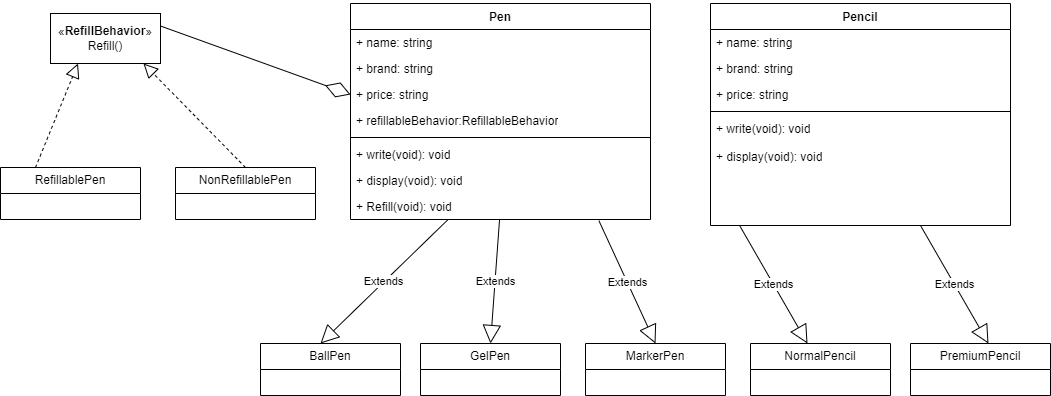

The diagram above was exported from draw.io. Its source (the exported page's mxGraphModel, read from the mxfile embedded in the PNG):
<mxGraphModel dx="2191" dy="522" grid="1" gridSize="10" guides="1" tooltips="1" connect="1" arrows="1" fold="1" page="1" pageScale="1" pageWidth="850" pageHeight="1100" math="0" shadow="0">
  <root>
    <mxCell id="0" />
    <mxCell id="1" parent="0" />
    <mxCell id="0jvtn3J85MY-8arE1WR6-1" value="Pen" style="swimlane;fontStyle=1;align=center;verticalAlign=top;childLayout=stackLayout;horizontal=1;startSize=26;horizontalStack=0;resizeParent=1;resizeParentMax=0;resizeLast=0;collapsible=1;marginBottom=0;whiteSpace=wrap;html=1;" parent="1" vertex="1">
      <mxGeometry x="120" y="40" width="300" height="216" as="geometry" />
    </mxCell>
    <mxCell id="0jvtn3J85MY-8arE1WR6-2" value="+ name: string" style="text;strokeColor=none;fillColor=none;align=left;verticalAlign=top;spacingLeft=4;spacingRight=4;overflow=hidden;rotatable=0;points=[[0,0.5],[1,0.5]];portConstraint=eastwest;whiteSpace=wrap;html=1;" parent="0jvtn3J85MY-8arE1WR6-1" vertex="1">
      <mxGeometry y="26" width="300" height="26" as="geometry" />
    </mxCell>
    <mxCell id="0jvtn3J85MY-8arE1WR6-6" value="+ brand: string" style="text;strokeColor=none;fillColor=none;align=left;verticalAlign=top;spacingLeft=4;spacingRight=4;overflow=hidden;rotatable=0;points=[[0,0.5],[1,0.5]];portConstraint=eastwest;whiteSpace=wrap;html=1;" parent="0jvtn3J85MY-8arE1WR6-1" vertex="1">
      <mxGeometry y="52" width="300" height="26" as="geometry" />
    </mxCell>
    <mxCell id="0jvtn3J85MY-8arE1WR6-7" value="+ price: string" style="text;strokeColor=none;fillColor=none;align=left;verticalAlign=top;spacingLeft=4;spacingRight=4;overflow=hidden;rotatable=0;points=[[0,0.5],[1,0.5]];portConstraint=eastwest;whiteSpace=wrap;html=1;" parent="0jvtn3J85MY-8arE1WR6-1" vertex="1">
      <mxGeometry y="78" width="300" height="26" as="geometry" />
    </mxCell>
    <mxCell id="0jvtn3J85MY-8arE1WR6-8" value="+ refillableBehavior:RefillableBehavior" style="text;strokeColor=none;fillColor=none;align=left;verticalAlign=top;spacingLeft=4;spacingRight=4;overflow=hidden;rotatable=0;points=[[0,0.5],[1,0.5]];portConstraint=eastwest;whiteSpace=wrap;html=1;" parent="0jvtn3J85MY-8arE1WR6-1" vertex="1">
      <mxGeometry y="104" width="300" height="26" as="geometry" />
    </mxCell>
    <mxCell id="0jvtn3J85MY-8arE1WR6-3" value="" style="line;strokeWidth=1;fillColor=none;align=left;verticalAlign=middle;spacingTop=-1;spacingLeft=3;spacingRight=3;rotatable=0;labelPosition=right;points=[];portConstraint=eastwest;strokeColor=inherit;" parent="0jvtn3J85MY-8arE1WR6-1" vertex="1">
      <mxGeometry y="130" width="300" height="8" as="geometry" />
    </mxCell>
    <mxCell id="0jvtn3J85MY-8arE1WR6-4" value="+ write(void): void" style="text;strokeColor=none;fillColor=none;align=left;verticalAlign=top;spacingLeft=4;spacingRight=4;overflow=hidden;rotatable=0;points=[[0,0.5],[1,0.5]];portConstraint=eastwest;whiteSpace=wrap;html=1;" parent="0jvtn3J85MY-8arE1WR6-1" vertex="1">
      <mxGeometry y="138" width="300" height="26" as="geometry" />
    </mxCell>
    <mxCell id="0jvtn3J85MY-8arE1WR6-11" value="+ display(void): void" style="text;strokeColor=none;fillColor=none;align=left;verticalAlign=top;spacingLeft=4;spacingRight=4;overflow=hidden;rotatable=0;points=[[0,0.5],[1,0.5]];portConstraint=eastwest;whiteSpace=wrap;html=1;" parent="0jvtn3J85MY-8arE1WR6-1" vertex="1">
      <mxGeometry y="164" width="300" height="26" as="geometry" />
    </mxCell>
    <mxCell id="0jvtn3J85MY-8arE1WR6-12" value="+ Refill(void): void" style="text;strokeColor=none;fillColor=none;align=left;verticalAlign=top;spacingLeft=4;spacingRight=4;overflow=hidden;rotatable=0;points=[[0,0.5],[1,0.5]];portConstraint=eastwest;whiteSpace=wrap;html=1;" parent="0jvtn3J85MY-8arE1WR6-1" vertex="1">
      <mxGeometry y="190" width="300" height="26" as="geometry" />
    </mxCell>
    <mxCell id="0jvtn3J85MY-8arE1WR6-13" value="Extends" style="endArrow=block;endSize=16;endFill=0;html=1;rounded=0;exitX=0.324;exitY=1.015;exitDx=0;exitDy=0;exitPerimeter=0;" parent="1" source="0jvtn3J85MY-8arE1WR6-12" edge="1">
      <mxGeometry width="160" relative="1" as="geometry">
        <mxPoint x="240" y="290" as="sourcePoint" />
        <mxPoint x="90" y="380" as="targetPoint" />
      </mxGeometry>
    </mxCell>
    <mxCell id="0jvtn3J85MY-8arE1WR6-15" value="BallPen" style="swimlane;fontStyle=0;childLayout=stackLayout;horizontal=1;startSize=26;fillColor=none;horizontalStack=0;resizeParent=1;resizeParentMax=0;resizeLast=0;collapsible=1;marginBottom=0;whiteSpace=wrap;html=1;" parent="1" vertex="1">
      <mxGeometry x="30" y="380" width="140" height="52" as="geometry" />
    </mxCell>
    <mxCell id="0jvtn3J85MY-8arE1WR6-19" value="GelPen" style="swimlane;fontStyle=0;childLayout=stackLayout;horizontal=1;startSize=26;fillColor=none;horizontalStack=0;resizeParent=1;resizeParentMax=0;resizeLast=0;collapsible=1;marginBottom=0;whiteSpace=wrap;html=1;" parent="1" vertex="1">
      <mxGeometry x="190" y="380" width="140" height="52" as="geometry" />
    </mxCell>
    <mxCell id="0jvtn3J85MY-8arE1WR6-20" value="MarkerPen" style="swimlane;fontStyle=0;childLayout=stackLayout;horizontal=1;startSize=26;fillColor=none;horizontalStack=0;resizeParent=1;resizeParentMax=0;resizeLast=0;collapsible=1;marginBottom=0;whiteSpace=wrap;html=1;" parent="1" vertex="1">
      <mxGeometry x="355" y="380" width="140" height="52" as="geometry" />
    </mxCell>
    <mxCell id="0jvtn3J85MY-8arE1WR6-21" value="Extends" style="endArrow=block;endSize=16;endFill=0;html=1;rounded=0;entryX=0.5;entryY=0;entryDx=0;entryDy=0;" parent="1" source="0jvtn3J85MY-8arE1WR6-12" target="0jvtn3J85MY-8arE1WR6-19" edge="1">
      <mxGeometry width="160" relative="1" as="geometry">
        <mxPoint x="262" y="260" as="sourcePoint" />
        <mxPoint x="100" y="390" as="targetPoint" />
      </mxGeometry>
    </mxCell>
    <mxCell id="0jvtn3J85MY-8arE1WR6-22" value="Extends" style="endArrow=block;endSize=16;endFill=0;html=1;rounded=0;entryX=0.5;entryY=0;entryDx=0;entryDy=0;exitX=0.828;exitY=1.046;exitDx=0;exitDy=0;exitPerimeter=0;" parent="1" source="0jvtn3J85MY-8arE1WR6-12" target="0jvtn3J85MY-8arE1WR6-20" edge="1">
      <mxGeometry width="160" relative="1" as="geometry">
        <mxPoint x="279" y="266" as="sourcePoint" />
        <mxPoint x="270" y="390" as="targetPoint" />
      </mxGeometry>
    </mxCell>
    <mxCell id="0jvtn3J85MY-8arE1WR6-23" value="Pencil" style="swimlane;fontStyle=1;align=center;verticalAlign=top;childLayout=stackLayout;horizontal=1;startSize=26;horizontalStack=0;resizeParent=1;resizeParentMax=0;resizeLast=0;collapsible=1;marginBottom=0;whiteSpace=wrap;html=1;" parent="1" vertex="1">
      <mxGeometry x="480" y="40" width="300" height="222" as="geometry" />
    </mxCell>
    <mxCell id="0jvtn3J85MY-8arE1WR6-24" value="+ name: string" style="text;strokeColor=none;fillColor=none;align=left;verticalAlign=top;spacingLeft=4;spacingRight=4;overflow=hidden;rotatable=0;points=[[0,0.5],[1,0.5]];portConstraint=eastwest;whiteSpace=wrap;html=1;" parent="0jvtn3J85MY-8arE1WR6-23" vertex="1">
      <mxGeometry y="26" width="300" height="26" as="geometry" />
    </mxCell>
    <mxCell id="0jvtn3J85MY-8arE1WR6-25" value="+ brand: string" style="text;strokeColor=none;fillColor=none;align=left;verticalAlign=top;spacingLeft=4;spacingRight=4;overflow=hidden;rotatable=0;points=[[0,0.5],[1,0.5]];portConstraint=eastwest;whiteSpace=wrap;html=1;" parent="0jvtn3J85MY-8arE1WR6-23" vertex="1">
      <mxGeometry y="52" width="300" height="26" as="geometry" />
    </mxCell>
    <mxCell id="0jvtn3J85MY-8arE1WR6-26" value="+ price: string" style="text;strokeColor=none;fillColor=none;align=left;verticalAlign=top;spacingLeft=4;spacingRight=4;overflow=hidden;rotatable=0;points=[[0,0.5],[1,0.5]];portConstraint=eastwest;whiteSpace=wrap;html=1;" parent="0jvtn3J85MY-8arE1WR6-23" vertex="1">
      <mxGeometry y="78" width="300" height="26" as="geometry" />
    </mxCell>
    <mxCell id="0jvtn3J85MY-8arE1WR6-28" value="" style="line;strokeWidth=1;fillColor=none;align=left;verticalAlign=middle;spacingTop=-1;spacingLeft=3;spacingRight=3;rotatable=0;labelPosition=right;points=[];portConstraint=eastwest;strokeColor=inherit;" parent="0jvtn3J85MY-8arE1WR6-23" vertex="1">
      <mxGeometry y="104" width="300" height="8" as="geometry" />
    </mxCell>
    <mxCell id="0jvtn3J85MY-8arE1WR6-29" value="+ write(void): void" style="text;strokeColor=none;fillColor=none;align=left;verticalAlign=top;spacingLeft=4;spacingRight=4;overflow=hidden;rotatable=0;points=[[0,0.5],[1,0.5]];portConstraint=eastwest;whiteSpace=wrap;html=1;" parent="0jvtn3J85MY-8arE1WR6-23" vertex="1">
      <mxGeometry y="112" width="300" height="28" as="geometry" />
    </mxCell>
    <mxCell id="0jvtn3J85MY-8arE1WR6-30" value="+ display(void): void" style="text;strokeColor=none;fillColor=none;align=left;verticalAlign=top;spacingLeft=4;spacingRight=4;overflow=hidden;rotatable=0;points=[[0,0.5],[1,0.5]];portConstraint=eastwest;whiteSpace=wrap;html=1;" parent="0jvtn3J85MY-8arE1WR6-23" vertex="1">
      <mxGeometry y="140" width="300" height="82" as="geometry" />
    </mxCell>
    <mxCell id="0jvtn3J85MY-8arE1WR6-32" value="NormalPencil" style="swimlane;fontStyle=0;childLayout=stackLayout;horizontal=1;startSize=26;fillColor=none;horizontalStack=0;resizeParent=1;resizeParentMax=0;resizeLast=0;collapsible=1;marginBottom=0;whiteSpace=wrap;html=1;" parent="1" vertex="1">
      <mxGeometry x="520" y="380" width="140" height="52" as="geometry" />
    </mxCell>
    <mxCell id="0jvtn3J85MY-8arE1WR6-33" value="PremiumPencil" style="swimlane;fontStyle=0;childLayout=stackLayout;horizontal=1;startSize=26;fillColor=none;horizontalStack=0;resizeParent=1;resizeParentMax=0;resizeLast=0;collapsible=1;marginBottom=0;whiteSpace=wrap;html=1;" parent="1" vertex="1">
      <mxGeometry x="680" y="380" width="140" height="52" as="geometry" />
    </mxCell>
    <mxCell id="0jvtn3J85MY-8arE1WR6-34" value="Extends" style="endArrow=block;endSize=16;endFill=0;html=1;rounded=0;entryX=0.5;entryY=0;entryDx=0;entryDy=0;exitX=0.097;exitY=1;exitDx=0;exitDy=0;exitPerimeter=0;" parent="1" source="0jvtn3J85MY-8arE1WR6-30" edge="1">
      <mxGeometry width="160" relative="1" as="geometry">
        <mxPoint x="520" y="257" as="sourcePoint" />
        <mxPoint x="577" y="380" as="targetPoint" />
      </mxGeometry>
    </mxCell>
    <mxCell id="0jvtn3J85MY-8arE1WR6-35" value="Extends" style="endArrow=block;endSize=16;endFill=0;html=1;rounded=0;entryX=0.5;entryY=0;entryDx=0;entryDy=0;exitX=0.097;exitY=1;exitDx=0;exitDy=0;exitPerimeter=0;" parent="1" edge="1">
      <mxGeometry width="160" relative="1" as="geometry">
        <mxPoint x="690" y="262" as="sourcePoint" />
        <mxPoint x="758" y="380" as="targetPoint" />
      </mxGeometry>
    </mxCell>
    <mxCell id="0jvtn3J85MY-8arE1WR6-36" value="«&lt;b style=&quot;border-color: var(--border-color);&quot;&gt;RefillBehavior&lt;/b&gt;»&lt;br&gt;Refill()" style="html=1;whiteSpace=wrap;" parent="1" vertex="1">
      <mxGeometry x="-180" y="50" width="110" height="50" as="geometry" />
    </mxCell>
    <mxCell id="0jvtn3J85MY-8arE1WR6-37" value="RefillablePen" style="swimlane;fontStyle=0;childLayout=stackLayout;horizontal=1;startSize=26;fillColor=none;horizontalStack=0;resizeParent=1;resizeParentMax=0;resizeLast=0;collapsible=1;marginBottom=0;whiteSpace=wrap;html=1;" parent="1" vertex="1">
      <mxGeometry x="-230" y="204" width="140" height="52" as="geometry" />
    </mxCell>
    <mxCell id="0jvtn3J85MY-8arE1WR6-38" value="NonRefillablePen" style="swimlane;fontStyle=0;childLayout=stackLayout;horizontal=1;startSize=26;fillColor=none;horizontalStack=0;resizeParent=1;resizeParentMax=0;resizeLast=0;collapsible=1;marginBottom=0;whiteSpace=wrap;html=1;" parent="1" vertex="1">
      <mxGeometry x="-55" y="204" width="140" height="52" as="geometry" />
    </mxCell>
    <mxCell id="0jvtn3J85MY-8arE1WR6-42" value="" style="endArrow=block;dashed=1;endFill=0;endSize=12;html=1;rounded=0;entryX=0.25;entryY=1;entryDx=0;entryDy=0;exitX=0.25;exitY=0;exitDx=0;exitDy=0;" parent="1" source="0jvtn3J85MY-8arE1WR6-37" target="0jvtn3J85MY-8arE1WR6-36" edge="1">
      <mxGeometry width="160" relative="1" as="geometry">
        <mxPoint x="-310" y="170" as="sourcePoint" />
        <mxPoint x="-150" y="170" as="targetPoint" />
      </mxGeometry>
    </mxCell>
    <mxCell id="0jvtn3J85MY-8arE1WR6-43" value="" style="endArrow=block;dashed=1;endFill=0;endSize=12;html=1;rounded=0;entryX=0.25;entryY=1;entryDx=0;entryDy=0;exitX=0.5;exitY=0;exitDx=0;exitDy=0;" parent="1" source="0jvtn3J85MY-8arE1WR6-38" edge="1">
      <mxGeometry width="160" relative="1" as="geometry">
        <mxPoint x="-180" y="200" as="sourcePoint" />
        <mxPoint x="-87" y="100" as="targetPoint" />
      </mxGeometry>
    </mxCell>
    <mxCell id="0jvtn3J85MY-8arE1WR6-44" value="" style="endArrow=diamondThin;endFill=0;endSize=24;html=1;rounded=0;entryX=0;entryY=0.5;entryDx=0;entryDy=0;exitX=1;exitY=0.25;exitDx=0;exitDy=0;" parent="1" source="0jvtn3J85MY-8arE1WR6-36" target="0jvtn3J85MY-8arE1WR6-7" edge="1">
      <mxGeometry width="160" relative="1" as="geometry">
        <mxPoint x="-30" y="90" as="sourcePoint" />
        <mxPoint x="110" y="90" as="targetPoint" />
      </mxGeometry>
    </mxCell>
  </root>
</mxGraphModel>